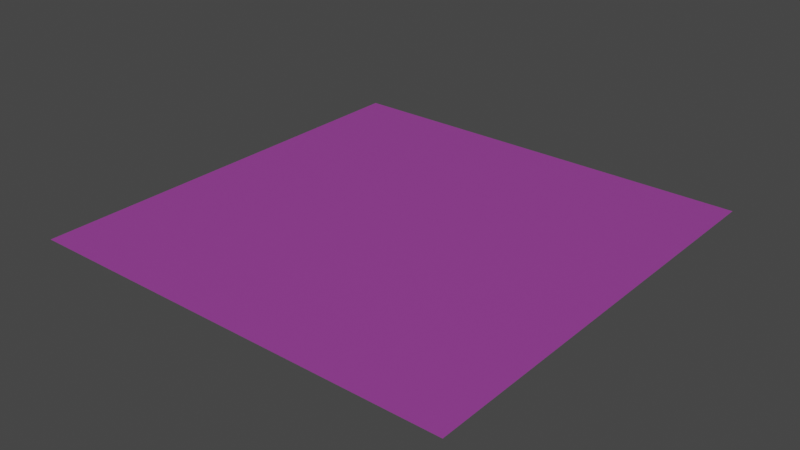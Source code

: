 # Source: tower_attack_range.blend  (saved by Blender 2.83.19; exported with 4.5.12 LTS)
import bpy
from mathutils import Matrix  # noqa: F401  (used for matrix-valued properties, if any)

bpy.ops.wm.read_factory_settings(use_empty=True)
scene = bpy.context.scene
scene.name = 'Scene'

# ---- collections
col_collection = bpy.data.collections.new('Collection'); scene.collection.children.link(col_collection)

# ---- images (referenced by path relative to the original .blend; pixels are not part of the script)
import os
ASSET_DIR = os.environ.get("B2B_ASSET_DIR", "")  # directory of the original .blend (textures are referenced by path, not embedded)
HERE = os.path.dirname(os.path.abspath(__file__))  # packed textures are extracted next to this script under _unpacked/

def load_image(name, relpath, width, height, colorspace="sRGB"):
    """Load a texture the original file referenced (path relative to the .blend, or extracted next to this script)."""
    p = next((c for c in (os.path.join(HERE, relpath), os.path.join(ASSET_DIR, relpath)) if relpath and os.path.exists(c)), "")
    if p:
        img = bpy.data.images.load(p, check_existing=True)
        img.name = name
    else:  # same state as the original file: an image datablock whose file is absent (Cycles renders it pink)
        img = bpy.data.images.new(name, width, height)
        img.source = "FILE"
        img.filepath = "//" + (relpath or name)
    img.colorspace_settings.name = colorspace
    return img
img_attack_range_texture_png = load_image('attack_range_texture.png', 'attack_range_texture.png', 1024, 1024, 'sRGB')

# ---- materials (node trees are filled in below, after node groups)
mat_x = bpy.data.materials.new('材质')
mat_x.use_transparent_shadow = False

# ---- material node trees
mat_x.use_nodes = True; mat_x.node_tree.nodes.clear()
_N = mat_x.node_tree.nodes; _L = mat_x.node_tree.links
n0 = _N.new('ShaderNodeOutputMaterial'); n0.name = 'Material Output'; n0.location = (300, 300)
n1 = _N.new('ShaderNodeBsdfPrincipled'); n1.name = 'Principled BSDF'; n1.location = (10, 300)
n1.distribution = 'GGX'
n1.subsurface_method = 'BURLEY'
n1.inputs[3].default_value = 1.45
n1.inputs[27].default_value = (0.0, 0.0, 0.0, 1.0)
n1.inputs[28].default_value = 1.0
n2 = _N.new('ShaderNodeTexImage'); n2.name = '图像纹理'; n2.location = (-326, 113)
n2.image = img_attack_range_texture_png
_L.new(n1.outputs[0], n0.inputs[0])
_L.new(n2.outputs[0], n1.inputs[0])
_L.new(n2.outputs[0], n1.inputs[4])
n0.is_active_output = True

# ---- world
world_world = bpy.data.worlds.new('World'); scene.world = world_world
world_world.use_nodes = True; world_world.node_tree.nodes.clear()
_N = world_world.node_tree.nodes; _L = world_world.node_tree.links
n0 = _N.new('ShaderNodeOutputWorld'); n0.name = 'World Output'; n0.location = (300, 300)
n1 = _N.new('ShaderNodeBackground'); n1.name = 'Background'; n1.location = (10, 300)
n1.inputs[0].default_value = (0.05088, 0.05088, 0.05088, 1.0)
_L.new(n1.outputs[0], n0.inputs[0])
n0.is_active_output = True
world_world.color = (0.05088, 0.05088, 0.05088)
world_world.use_sun_shadow = False
world_world.sun_shadow_jitter_overblur = 0.0

# ---- meshes
me_x = bpy.data.meshes.new('平面')
me_x.from_pydata([(-0.5, -0.5, 0.0), (0.5, -0.5, 0.0), (-0.5, 0.5, 0.0), (0.5, 0.5, 0.0)], [], [(0, 1, 3, 2)])
_uv = me_x.uv_layers.new(name='UV 贴图')
_uv.uv.foreach_set('vector', [1.49e-07, 1.0, 0.0, 1.49e-07, 1.0, 0.0, 1.0, 1.0])
me_x.materials.append(mat_x)
me_x.use_remesh_fix_poles = True
me_x.use_remesh_preserve_attributes = False
me_x.use_mirror_vertex_groups = False
me_x.update()

# ---- objects
ob_x = bpy.data.objects.new('平面', me_x)

# ---- transforms, parenting, visibility, modifiers, constraints
ob_x.location = (0.0, 0.0, 0.0)
ob_x.lineart.crease_threshold = 0.0

# ---- collection membership
col_collection.objects.link(ob_x)

# ---- scene / render settings (as saved in the file)
scene.frame_start = 1; scene.frame_end = 250; scene.frame_set(1)
scene.render.engine = 'BLENDER_EEVEE_NEXT'
scene.cycles.use_denoising = False
scene.cycles.samples = 128
scene.cycles.sampling_pattern = 'TABULATED_SOBOL'
scene.cycles.use_adaptive_sampling = False
scene.cycles.use_light_tree = False
scene.view_settings.view_transform = 'Filmic'
bpy.context.view_layer.update()

# ---- added for rendering (the .blend has no active camera and no usable light): camera, sun
cam_auto = bpy.data.cameras.new('AutoCamera')
cam_auto.lens = 50.0
cam_auto.sensor_width = 36.0
cam_auto.clip_end = 1000.0
ob_auto_camera = bpy.data.objects.new('AutoCamera', cam_auto)
scene.collection.objects.link(ob_auto_camera)
ob_auto_camera.location = (1.30847, -1.57016, 1.04677)
ob_auto_camera.rotation_euler = (1.09748, -7.21219e-08, 0.694738)
scene.camera = ob_auto_camera
light_auto_sun = bpy.data.lights.new('AutoSun', 'SUN')
light_auto_sun.energy = 3.0
light_auto_sun.angle = 0.0523599
ob_auto_sun = bpy.data.objects.new('AutoSun', light_auto_sun)
scene.collection.objects.link(ob_auto_sun)
ob_auto_sun.rotation_euler = (0.872665, 0.174533, 0.523599)
bpy.context.view_layer.update()
